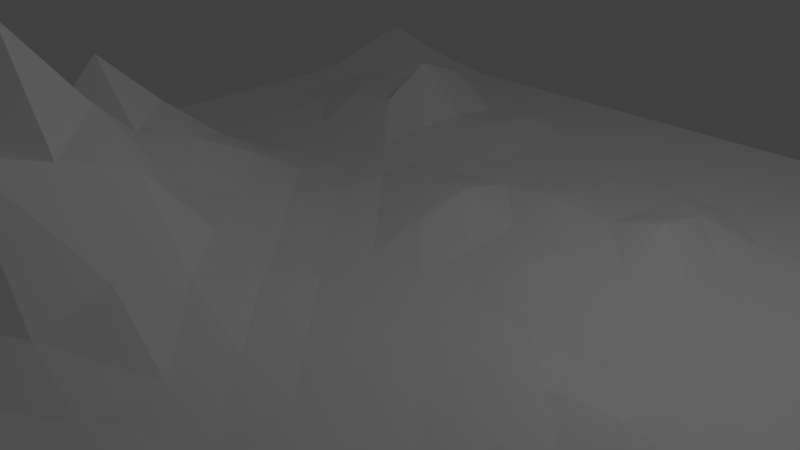 # Source: mountains.blend  (saved by Blender 2.76.0; exported with 4.5.12 LTS)
import bpy
from mathutils import Matrix  # noqa: F401  (used for matrix-valued properties, if any)

bpy.ops.wm.read_factory_settings(use_empty=True)
scene = bpy.context.scene
scene.name = 'Scene'

# ---- collections
col_collection_1 = bpy.data.collections.new('Collection 1'); scene.collection.children.link(col_collection_1)

# ---- materials (node trees are filled in below, after node groups)
mat_green = bpy.data.materials.new('Green')
mat_green.alpha_threshold = 0.0
mat_green.use_transparent_shadow = False
mat_green.diffuse_color = (1.0, 1.0, 1.0, 1.0)
mat_green.roughness = 0.5
mat_green.specular_intensity = 0.0

# ---- material node trees

# ---- world
world_world = bpy.data.worlds.new('World'); scene.world = world_world
world_world.color = (0.05088, 0.05088, 0.05088)
world_world.use_sun_shadow = False
world_world.sun_shadow_jitter_overblur = 0.0
world_world.cycles.sampling_method = 'MANUAL'
world_world.cycles.sample_map_resolution = 256

# ---- cameras
cam_camera = bpy.data.cameras.new('Camera')
cam_camera.clip_end = 100.0
cam_camera.lens = 35.0
cam_camera.sensor_width = 32.0
cam_camera.sensor_height = 18.0
cam_camera.ortho_scale = 7.314
cam_camera.dof.focus_distance = 0.0
cam_camera.dof.aperture_fstop = 128.0

# ---- lights
light_lamp = bpy.data.lights.new('Lamp', 'POINT')
light_lamp.transmission_factor = 0.0
light_lamp.cutoff_distance = 30.0
light_lamp.energy = 100.0
light_lamp.shadow_buffer_clip_start = 1.001
light_lamp.shadow_soft_size = 0.1
light_lamp.shadow_maximum_resolution = 0.006
light_lamp.use_absolute_resolution = True
light_lamp.cycles.use_multiple_importance_sampling = False

# ---- meshes
me_plane = bpy.data.meshes.new('Plane')
me_plane.from_pydata([(-6.925, -6.925, 0.0), (6.925, -6.925, 0.0135), (-6.925, 6.925, 0.5475), (6.925, 6.925, 0.03706), (-6.925, 0.0, 0.0), (0.0, -6.925, 0.0462), (6.925, 0.0, 0.0), (0.0, 6.925, 0.0), (0.0, 0.0, 0.02752), (-6.925, -3.463, 0.0), (3.463, -6.925, 0.05378), (6.925, 3.463, 0.0), (-3.463, 6.925, 0.0), (-6.925, 3.463, 0.0), (-3.463, -6.925, 0.0), (6.925, -3.463, 0.0), (3.463, 6.925, 0.02725), (0.0, 3.463, 0.03954), (0.0, -3.463, 0.9761), (-3.463, 0.0, 0.7468), (3.463, 0.0, 0.01566), (3.463, -3.463, 0.0), (-3.463, -3.463, 0.9106), (-3.463, 3.463, 0.4536), (3.463, 3.463, 0.1086), (-6.925, -5.194, 0.0), (5.194, -6.925, 0.6229), (6.925, 5.194, 0.07673), (-5.194, 6.925, 0.1224), (-6.925, 1.731, 0.0), (-1.731, -6.925, 0.0), (6.925, -1.731, 0.0), (1.731, 6.925, 0.0), (0.0, 5.194, 0.0), (0.0, -1.731, 0.2894), (-5.194, 0.0, 0.2894), (1.731, 0.0, 0.003169), (-6.925, -1.731, 0.0), (1.731, -6.925, 0.2184), (6.925, 1.731, 0.00275), (-1.731, 6.925, 0.0), (-6.925, 5.194, 0.06656), (-5.194, -6.925, 0.0), (6.925, -5.194, 0.5902), (5.194, 6.925, 0.3075), (0.0, 1.731, 0.3887), (0.0, -5.194, 0.4804), (-1.731, 0.0, 0.2894), (5.194, 0.0, 0.1396), (3.463, -1.731, 0.1481), (3.463, -5.194, 0.03832), (1.731, -3.463, 0.0), (5.194, -3.463, 0.0), (-3.463, -1.731, 2.3), (-3.463, -5.194, 0.2894), (-5.194, -3.463, 0.2894), (-1.731, -3.463, 3.354), (-3.463, 5.194, 0.5875), (-3.463, 1.731, 0.0), (-5.194, 3.463, 0.1218), (-1.731, 3.463, 0.06917), (3.463, 5.194, 0.06734), (3.463, 1.731, 0.2063), (1.731, 3.463, 0.002983), (5.194, 3.463, 0.004631), (5.194, 1.731, 0.1748), (1.731, 1.731, 0.1345), (1.731, 5.194, 0.0), (-1.731, 1.731, 0.0701), (-5.194, 1.731, 0.0), (-5.194, 5.194, 0.04998), (-1.731, -5.194, 1.172), (-5.194, -5.194, 0.0), (-5.194, -1.731, 0.7286), (5.194, -5.194, 0.2662), (1.731, -5.194, 0.1979), (1.731, -1.731, 0.0), (5.194, -1.731, 0.06575), (-1.731, -1.731, 0.9851), (-1.731, 5.194, 0.1565), (5.194, 5.194, 0.2214), (-6.925, -6.06, 0.0), (6.06, -6.925, 0.8641), (6.925, 6.06, 0.1261), (-6.06, 6.925, 0.304), (-6.925, 0.8657, 0.0), (-0.8657, -6.925, 0.0), (6.925, -0.8657, 0.0), (0.8657, 6.925, 0.0), (0.0, 6.06, 0.0), (0.0, -0.8657, 0.03714), (-6.06, 0.0, 0.03714), (0.8657, 0.0, 0.007585), (-6.925, -2.597, 0.0), (2.597, -6.925, 0.18), (6.925, 2.597, 0.01835), (-2.597, 6.925, 0.0), (-6.925, 4.328, 0.0), (-4.328, -6.925, 0.0), (6.925, -4.328, 0.01979), (4.328, 6.925, 0.03668), (0.0, 2.597, 0.1788), (0.0, -4.328, 0.7065), (-2.597, 0.0, 0.6669), (4.328, 0.0, 0.04707), (3.463, -0.8657, 0.1898), (3.463, -4.328, 0.0), (0.8657, -3.463, 0.2243), (4.328, -3.463, 0.0), (-3.463, -0.8657, 1.46), (-3.463, -4.328, 0.6678), (-6.06, -3.463, 0.03714), (-2.597, -3.463, 1.964), (-3.463, 6.06, 0.02533), (-3.463, 2.597, 0.03866), (-6.06, 3.463, 0.0), (-2.597, 3.463, 0.1501), (3.463, 6.06, 0.05911), (3.463, 2.597, 0.1061), (0.8657, 3.463, 0.07957), (4.328, 3.463, 0.09122), (-6.925, -4.328, 0.0), (4.328, -6.925, 0.2967), (6.925, 4.328, 0.0), (-4.328, 6.925, 0.0), (-6.925, 2.597, 0.0), (-2.597, -6.925, 0.0), (6.925, -2.597, 0.0), (2.597, 6.925, 0.0), (0.0, 4.328, 0.0), (0.0, -2.597, 0.6803), (-4.328, 0.0, 0.6447), (2.597, 0.0, 0.0466), (-6.925, -0.8657, 0.0), (0.8657, -6.925, 0.1712), (6.925, 0.8657, 0.01155), (-0.8657, 6.925, 0.0), (-6.925, 6.06, 0.338), (-6.06, -6.925, 0.0), (6.925, -6.06, 0.7862), (6.06, 6.925, 0.01914), (0.0, 0.8657, 0.2276), (0.0, -6.06, 0.07736), (-0.8657, 0.0, 0.09629), (6.06, 0.0, 0.05894), (3.463, -2.597, 0.05074), (3.463, -6.06, 0.07543), (2.597, -3.463, 0.0), (6.06, -3.463, 0.0), (-3.463, -2.597, 1.41), (-3.463, -6.06, 0.03714), (-4.328, -3.463, 0.6458), (-0.8657, -3.463, 2.023), (-3.463, 4.328, 0.9353), (-3.463, 0.8657, 0.2179), (-4.328, 3.463, 0.3857), (-0.8657, 3.463, 0.04355), (3.463, 4.328, 0.07594), (3.463, 0.8657, 0.08083), (2.597, 3.463, 0.2746), (6.06, 3.463, 0.01268), (5.194, 2.597, 0.09581), (5.194, 0.8657, 0.014), (4.328, 1.731, 0.08298), (6.06, 1.731, 0.05472), (1.731, 2.597, 0.1591), (1.731, 0.8657, 0.1393), (0.8657, 1.731, 0.08574), (2.597, 1.731, 0.1465), (1.731, 6.06, 0.0), (1.731, 4.328, 0.0519), (0.8657, 5.194, 0.0), (2.597, 5.194, 0.0), (-1.731, 2.597, 0.06102), (-1.731, 0.8657, 0.09075), (-2.597, 1.731, 0.0), (-0.8657, 1.731, 0.2114), (-5.194, 2.597, 0.0), (-5.194, 0.8657, 0.03714), (-6.06, 1.731, 0.0), (-4.328, 1.731, 0.0), (-5.194, 6.06, 0.03734), (-5.194, 4.328, 0.214), (-6.06, 5.194, 0.02463), (-4.328, 5.194, 0.1179), (-1.731, -4.328, 2.2), (-1.731, -6.06, 0.237), (-2.597, -5.194, 0.6415), (-0.8657, -5.194, 0.9436), (-5.194, -4.328, 0.03714), (-5.194, -6.06, 0.0), (-6.06, -5.194, 0.0), (-4.328, -5.194, 0.03714), (-5.194, -0.8657, 0.6359), (-5.194, -2.597, 0.6002), (-6.06, -1.731, 0.2179), (-4.328, -1.731, 1.511), (5.194, -4.328, 0.112), (5.194, -6.06, 0.7019), (4.328, -5.194, 0.2337), (6.06, -5.194, 0.1792), (1.731, -4.328, 0.06803), (1.731, -6.06, 0.4737), (0.8657, -5.194, 0.189), (2.597, -5.194, 0.1512), (1.731, -0.8657, 0.001298), (1.731, -2.597, 0.0), (0.8657, -1.731, 0.03714), (2.597, -1.731, 0.02143), (5.194, -0.8657, 0.03743), (5.194, -2.597, 0.006505), (4.328, -1.731, 0.1681), (6.06, -1.731, 0.02918), (-1.731, -0.8657, 0.5926), (-1.731, -2.597, 2.22), (-2.597, -1.731, 1.429), (-0.8657, -1.731, 0.6411), (-1.731, 6.06, 0.0), (-1.731, 4.328, 0.1855), (-2.597, 5.194, 0.03846), (-0.8657, 5.194, 0.0), (5.194, 6.06, 0.4981), (5.194, 4.328, 0.07293), (4.328, 5.194, 0.155), (6.06, 5.194, 0.1384), (6.06, 4.328, 0.034), (4.328, 4.328, 0.03604), (4.328, 6.06, 0.09695), (-0.8657, 4.328, 0.0), (-2.597, 4.328, 0.1814), (-2.597, 6.06, 0.05083), (-0.8657, -2.597, 1.703), (-2.597, -2.597, 2.344), (-2.597, -0.8657, 1.131), (6.06, -2.597, 0.0), (4.328, -2.597, 0.0175), (4.328, -0.8657, 0.3204), (2.597, -2.597, 0.0), (0.8657, -2.597, 0.1574), (0.8657, -0.8657, 0.004613), (2.597, -6.06, 0.1999), (0.8657, -6.06, 0.2722), (0.8657, -4.328, 0.2042), (6.06, -6.06, 1.735), (4.328, -6.06, 0.04736), (4.328, -4.328, 0.0), (-4.328, -2.597, 1.133), (-6.06, -2.597, 0.1574), (-6.06, -0.8657, 0.1574), (-4.328, -6.06, 0.0), (-6.06, -6.06, 0.0), (-6.06, -4.328, 0.0), (-0.8657, -6.06, 0.2188), (-2.597, -6.06, 0.1574), (-2.597, -4.328, 1.455), (-4.328, 4.328, 0.02895), (-6.06, 4.328, 0.0), (-6.06, 6.06, 0.2351), (-4.328, 0.8657, 0.1574), (-6.06, 0.8657, 0.0), (-6.06, 2.597, 0.0), (-0.8657, 0.8657, 0.01804), (-2.597, 0.8657, 0.1574), (-2.597, 2.597, 0.1112), (2.597, 4.328, 0.02705), (0.8657, 4.328, 0.0), (0.8657, 6.06, 0.0), (2.597, 0.8657, 0.09622), (0.8657, 0.8657, 0.04523), (0.8657, 2.597, 0.255), (6.06, 0.8657, 0.06961), (4.328, 0.8657, 0.036), (4.328, 2.597, 0.06677), (6.06, 2.597, 0.02368), (2.597, 2.597, 0.4521), (2.597, 6.06, 0.0), (-0.8657, 2.597, 0.1063), (-4.328, 2.597, 0.003851), (-4.328, 6.06, 0.09117), (-0.8657, -4.328, 2.344), (-4.328, -4.328, 0.1574), (-4.328, -0.8657, 1.047), (6.06, -4.328, 0.05443), (2.597, -4.328, 0.02258), (2.597, -0.8657, 0.06076), (6.06, -0.8657, 0.07404), (-0.8657, -0.8657, 0.1574), (-0.8657, 6.06, 0.0), (6.06, 6.06, 0.04687)], [], [(83, 3, 140), (89, 7, 136), (90, 8, 143), (87, 6, 144), (105, 20, 132), (106, 21, 147), (99, 15, 148), (281, 109, 19), (110, 22, 151), (279, 102, 18), (113, 12, 124), (114, 23, 155), (101, 17, 156), (117, 16, 128), (118, 24, 159), (95, 11, 160), (161, 64, 120), (162, 65, 163), (135, 39, 164), (165, 63, 119), (166, 66, 167), (158, 62, 168), (169, 32, 88), (170, 67, 171), (157, 61, 172), (173, 60, 116), (174, 68, 175), (141, 45, 176), (177, 59, 115), (259, 178, 69), (258, 154, 58), (181, 28, 84), (182, 70, 183), (153, 57, 184), (185, 56, 112), (186, 71, 187), (252, 142, 46), (189, 55, 111), (190, 72, 191), (150, 54, 192), (248, 193, 35), (194, 73, 195), (149, 53, 196), (197, 52, 108), (198, 74, 199), (139, 43, 200), (242, 201, 51), (241, 202, 75), (146, 50, 204), (205, 36, 92), (206, 76, 207), (145, 49, 208), (209, 48, 104), (210, 77, 211), (127, 31, 212), (213, 47, 103), (214, 78, 215), (130, 34, 216), (217, 40, 96), (218, 79, 219), (129, 33, 220), (221, 44, 100), (222, 80, 223), (123, 27, 224), (225, 224, 80), (160, 225, 222), (11, 123, 225), (226, 223, 61), (120, 226, 157), (64, 222, 226), (227, 100, 16), (223, 227, 117), (80, 221, 227), (228, 220, 79), (156, 228, 218), (17, 129, 228), (229, 219, 57), (116, 229, 153), (60, 218, 229), (230, 96, 12), (219, 230, 113), (79, 217, 230), (231, 216, 78), (152, 231, 214), (18, 130, 231), (149, 232, 215), (112, 232, 149), (112, 56, 214), (233, 103, 19), (215, 233, 109), (78, 213, 233), (234, 212, 77), (148, 234, 210), (15, 127, 234), (235, 211, 49), (108, 235, 145), (52, 210, 235), (236, 104, 20), (211, 236, 105), (77, 209, 236), (237, 208, 76), (147, 237, 206), (21, 145, 237), (238, 207, 34), (107, 238, 130), (51, 206, 238), (239, 92, 8), (207, 239, 90), (76, 205, 239), (240, 204, 75), (94, 240, 202), (10, 146, 240), (142, 241, 203), (5, 134, 241), (38, 202, 241), (102, 242, 107), (46, 203, 242), (203, 75, 201), (243, 200, 74), (82, 243, 198), (1, 139, 243), (244, 199, 50), (122, 244, 146), (26, 198, 244), (245, 108, 21), (199, 245, 106), (74, 197, 245), (246, 196, 73), (151, 246, 194), (22, 149, 246), (247, 195, 37), (111, 247, 93), (55, 194, 247), (133, 248, 91), (37, 195, 248), (195, 73, 193), (249, 192, 72), (98, 249, 190), (14, 150, 249), (250, 191, 25), (138, 250, 81), (42, 190, 250), (251, 111, 9), (191, 251, 121), (72, 189, 251), (186, 252, 188), (30, 86, 252), (86, 5, 142), (253, 187, 54), (126, 253, 150), (30, 186, 253), (254, 112, 22), (187, 254, 110), (71, 185, 254), (255, 184, 70), (155, 255, 182), (23, 153, 255), (256, 183, 41), (115, 256, 97), (59, 182, 256), (257, 84, 2), (183, 257, 137), (70, 181, 257), (178, 258, 180), (35, 131, 258), (131, 19, 154), (259, 179, 29), (4, 91, 259), (91, 35, 178), (260, 115, 13), (179, 260, 125), (69, 177, 260), (261, 176, 68), (143, 261, 174), (8, 141, 261), (262, 175, 58), (103, 262, 154), (47, 174, 262), (263, 116, 23), (175, 263, 114), (68, 173, 263), (264, 172, 67), (159, 264, 170), (24, 157, 264), (265, 171, 33), (119, 265, 129), (63, 170, 265), (266, 88, 7), (171, 266, 89), (67, 169, 266), (267, 168, 66), (132, 267, 166), (20, 158, 267), (268, 167, 45), (92, 268, 141), (36, 166, 268), (269, 119, 17), (167, 269, 101), (66, 165, 269), (270, 164, 65), (144, 270, 162), (6, 135, 270), (271, 163, 62), (104, 271, 158), (48, 162, 271), (272, 120, 24), (163, 272, 118), (65, 161, 272), (273, 160, 64), (164, 273, 161), (39, 95, 273), (274, 159, 63), (168, 274, 165), (62, 118, 274), (275, 128, 32), (172, 275, 169), (61, 117, 275), (276, 156, 60), (176, 276, 173), (45, 101, 276), (277, 155, 59), (180, 277, 177), (58, 114, 277), (278, 124, 28), (184, 278, 181), (57, 113, 278), (185, 279, 152), (71, 188, 279), (188, 46, 102), (280, 151, 55), (192, 280, 189), (54, 110, 280), (193, 281, 131), (73, 196, 281), (196, 53, 109), (282, 148, 52), (200, 282, 197), (43, 99, 282), (283, 147, 51), (204, 283, 201), (50, 106, 283), (284, 132, 36), (208, 284, 205), (49, 105, 284), (285, 144, 48), (212, 285, 209), (31, 87, 285), (286, 143, 47), (216, 286, 213), (34, 90, 286), (287, 136, 40), (220, 287, 217), (33, 89, 287), (288, 140, 44), (224, 288, 221), (27, 83, 288), (288, 83, 140), (287, 89, 136), (286, 90, 143), (285, 87, 144), (284, 105, 132), (283, 106, 147), (282, 99, 148), (131, 281, 19), (280, 110, 151), (152, 279, 18), (278, 113, 124), (277, 114, 155), (276, 101, 156), (275, 117, 128), (274, 118, 159), (273, 95, 160), (272, 161, 120), (271, 162, 163), (270, 135, 164), (269, 165, 119), (268, 166, 167), (267, 158, 168), (266, 169, 88), (265, 170, 171), (264, 157, 172), (263, 173, 116), (262, 174, 175), (261, 141, 176), (260, 177, 115), (179, 259, 69), (180, 258, 58), (257, 181, 84), (256, 182, 183), (255, 153, 184), (254, 185, 112), (253, 186, 187), (188, 252, 46), (251, 189, 111), (250, 190, 191), (249, 150, 192), (91, 248, 35), (247, 194, 195), (246, 149, 196), (245, 197, 108), (244, 198, 199), (243, 139, 200), (107, 242, 51), (203, 241, 75), (240, 146, 204), (239, 205, 92), (238, 206, 207), (237, 145, 208), (236, 209, 104), (235, 210, 211), (234, 127, 212), (233, 213, 103), (232, 214, 215), (231, 130, 216), (230, 217, 96), (229, 218, 219), (228, 129, 220), (227, 221, 100), (226, 222, 223), (225, 123, 224), (222, 225, 80), (64, 160, 222), (160, 11, 225), (157, 226, 61), (24, 120, 157), (120, 64, 226), (117, 227, 16), (61, 223, 117), (223, 80, 227), (218, 228, 79), (60, 156, 218), (156, 17, 228), (153, 229, 57), (23, 116, 153), (116, 60, 229), (113, 230, 12), (57, 219, 113), (219, 79, 230), (214, 231, 78), (56, 152, 214), (152, 18, 231), (53, 149, 215), (22, 112, 149), (232, 112, 214), (109, 233, 19), (53, 215, 109), (215, 78, 233), (210, 234, 77), (52, 148, 210), (148, 15, 234), (145, 235, 49), (21, 108, 145), (108, 52, 235), (105, 236, 20), (49, 211, 105), (211, 77, 236), (206, 237, 76), (51, 147, 206), (147, 21, 237), (130, 238, 34), (18, 107, 130), (107, 51, 238), (90, 239, 8), (34, 207, 90), (207, 76, 239), (202, 240, 75), (38, 94, 202), (94, 10, 240), (46, 142, 203), (142, 5, 241), (134, 38, 241), (18, 102, 107), (102, 46, 242), (242, 203, 201), (198, 243, 74), (26, 82, 198), (82, 1, 243), (146, 244, 50), (10, 122, 146), (122, 26, 244), (106, 245, 21), (50, 199, 106), (199, 74, 245), (194, 246, 73), (55, 151, 194), (151, 22, 246), (93, 247, 37), (9, 111, 93), (111, 55, 247), (4, 133, 91), (133, 37, 248), (248, 195, 193), (190, 249, 72), (42, 98, 190), (98, 14, 249), (81, 250, 25), (0, 138, 81), (138, 42, 250), (121, 251, 9), (25, 191, 121), (191, 72, 251), (71, 186, 188), (186, 30, 252), (252, 86, 142), (150, 253, 54), (14, 126, 150), (126, 30, 253), (110, 254, 22), (54, 187, 110), (187, 71, 254), (182, 255, 70), (59, 155, 182), (155, 23, 255), (97, 256, 41), (13, 115, 97), (115, 59, 256), (137, 257, 2), (41, 183, 137), (183, 70, 257), (69, 178, 180), (178, 35, 258), (258, 131, 154), (85, 259, 29), (85, 4, 259), (259, 91, 178), (125, 260, 13), (29, 179, 125), (179, 69, 260), (174, 261, 68), (47, 143, 174), (143, 8, 261), (154, 262, 58), (19, 103, 154), (103, 47, 262), (114, 263, 23), (58, 175, 114), (175, 68, 263), (170, 264, 67), (63, 159, 170), (159, 24, 264), (129, 265, 33), (17, 119, 129), (119, 63, 265), (89, 266, 7), (33, 171, 89), (171, 67, 266), (166, 267, 66), (36, 132, 166), (132, 20, 267), (141, 268, 45), (8, 92, 141), (92, 36, 268), (101, 269, 17), (45, 167, 101), (167, 66, 269), (162, 270, 65), (48, 144, 162), (144, 6, 270), (158, 271, 62), (20, 104, 158), (104, 48, 271), (118, 272, 24), (62, 163, 118), (163, 65, 272), (161, 273, 64), (65, 164, 161), (164, 39, 273), (165, 274, 63), (66, 168, 165), (168, 62, 274), (169, 275, 32), (67, 172, 169), (172, 61, 275), (173, 276, 60), (68, 176, 173), (176, 45, 276), (177, 277, 59), (69, 180, 177), (180, 58, 277), (181, 278, 28), (70, 184, 181), (184, 57, 278), (56, 185, 152), (185, 71, 279), (279, 188, 102), (189, 280, 55), (72, 192, 189), (192, 54, 280), (35, 193, 131), (193, 73, 281), (281, 196, 109), (197, 282, 52), (74, 200, 197), (200, 43, 282), (201, 283, 51), (75, 204, 201), (204, 50, 283), (205, 284, 36), (76, 208, 205), (208, 49, 284), (209, 285, 48), (77, 212, 209), (212, 31, 285), (213, 286, 47), (78, 216, 213), (216, 34, 286), (217, 287, 40), (79, 220, 217), (220, 33, 287), (221, 288, 44), (80, 224, 221), (224, 27, 288)])
me_plane.materials.append(mat_green)
me_plane.use_remesh_preserve_volume = False
me_plane.use_remesh_preserve_attributes = False
me_plane.use_mirror_vertex_groups = False
me_plane.update()

# ---- objects
ob_plane = bpy.data.objects.new('Plane', me_plane)
ob_lamp = bpy.data.objects.new('Lamp', light_lamp)
ob_camera = bpy.data.objects.new('Camera', cam_camera)

# ---- transforms, parenting, visibility, modifiers, constraints
ob_plane.location = (0.0, 0.0, 0.0)
ob_plane.lineart.crease_threshold = 0.0
ob_lamp.location = (4.076, 1.005, 5.904)
ob_lamp.rotation_euler = (0.6503, 0.05522, 1.866)
ob_lamp.lock_rotations_4d = False
ob_lamp.empty_display_type = 'ARROWS'
ob_lamp.color = (0.0, 0.0, 0.0, 0.0)
ob_lamp.lineart.crease_threshold = 0.0
ob_camera.location = (7.481, -6.508, 5.344)
ob_camera.rotation_euler = (1.109, 0.01082, 0.8149)
ob_camera.lock_rotations_4d = False
ob_camera.empty_display_type = 'ARROWS'
ob_camera.color = (0.0, 0.0, 0.0, 0.0)
ob_camera.display_type = 'WIRE'
ob_camera.lineart.crease_threshold = 0.0

# ---- collection membership
col_collection_1.objects.link(ob_plane)
col_collection_1.objects.link(ob_lamp)
col_collection_1.objects.link(ob_camera)

# ---- scene / render settings (as saved in the file)
scene.camera = ob_camera
scene.frame_start = 1; scene.frame_end = 250; scene.frame_set(1)
scene.render.engine = 'BLENDER_EEVEE_NEXT'
scene.render.resolution_percentage = 50
scene.render.dither_intensity = 0.0
scene.cycles.use_denoising = False
scene.cycles.samples = 10
scene.cycles.sampling_pattern = 'TABULATED_SOBOL'
scene.cycles.light_sampling_threshold = 0.0
scene.cycles.use_adaptive_sampling = False
scene.cycles.use_light_tree = False
scene.cycles.blur_glossy = 0.0
scene.cycles.pixel_filter_type = 'GAUSSIAN'
scene.cycles.sample_clamp_indirect = 0.0
scene.view_settings.view_transform = 'Standard'
bpy.context.view_layer.update()
